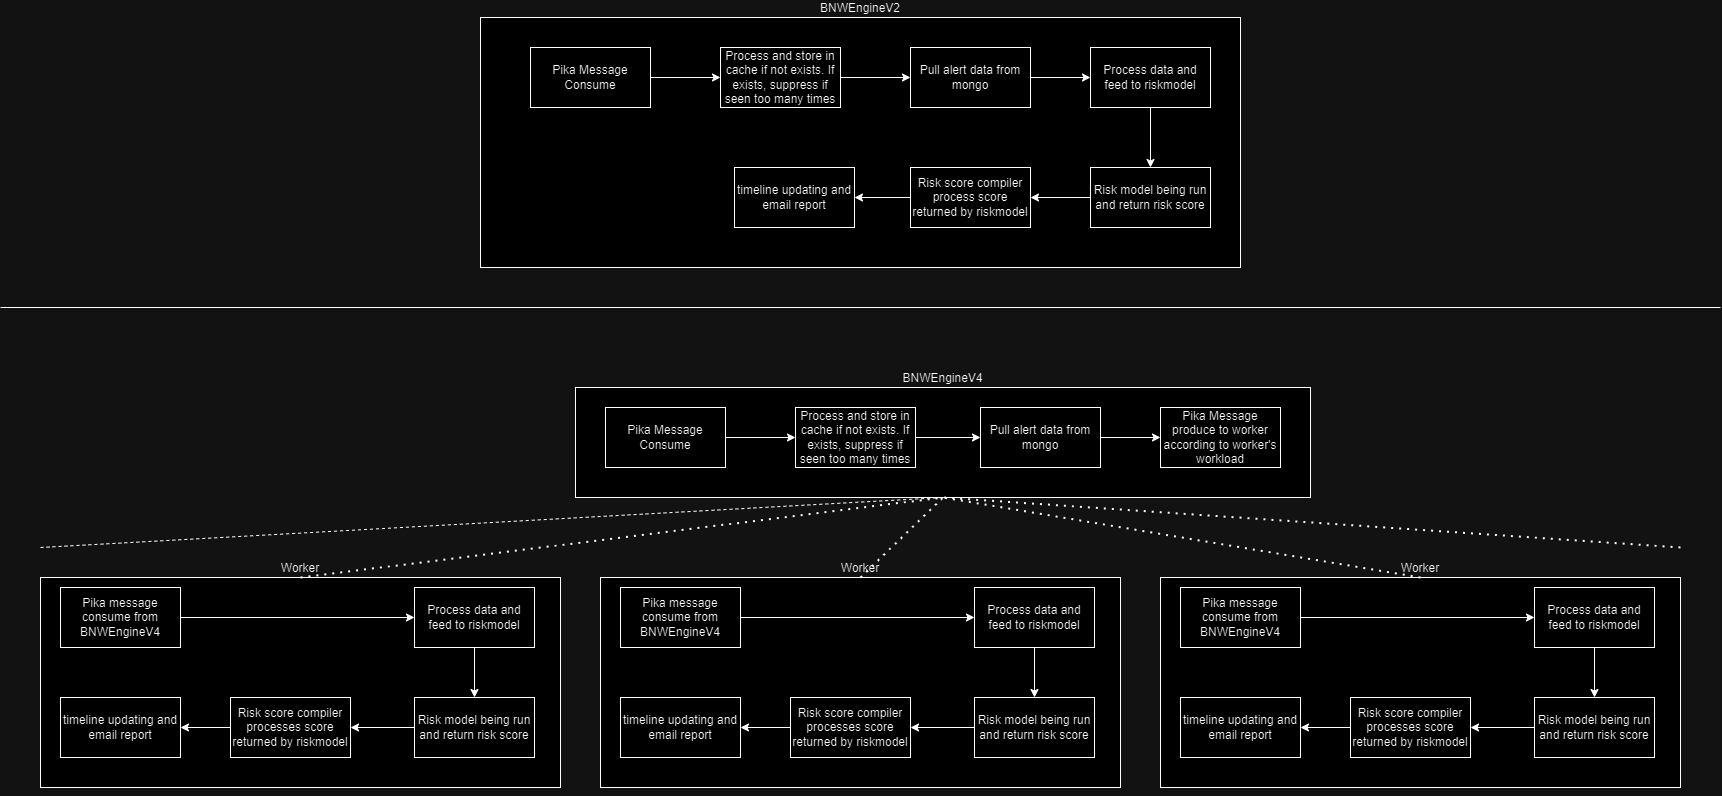

The diagram above was exported from draw.io. Its source (the exported page's mxGraphModel, read from the mxfile embedded in the PNG):
<mxGraphModel dx="1176" dy="804" grid="1" gridSize="10" guides="1" tooltips="1" connect="1" arrows="1" fold="1" page="1" pageScale="1" pageWidth="827" pageHeight="1169" math="0" shadow="0">
  <root>
    <mxCell id="0" />
    <mxCell id="1" parent="0" />
    <mxCell id="8Tf978QhlBPCOZ3JgiQw-3" value="BNWEngineV2" style="rounded=0;whiteSpace=wrap;html=1;labelPosition=center;verticalLabelPosition=top;align=center;verticalAlign=bottom;" parent="1" vertex="1">
      <mxGeometry x="520" y="150" width="760" height="250" as="geometry" />
    </mxCell>
    <mxCell id="8Tf978QhlBPCOZ3JgiQw-4" value="Pika Message Consume" style="rounded=0;whiteSpace=wrap;html=1;" parent="1" vertex="1">
      <mxGeometry x="570" y="180" width="120" height="60" as="geometry" />
    </mxCell>
    <mxCell id="8Tf978QhlBPCOZ3JgiQw-5" value="Process and store in cache if not exists. If exists, suppress if seen too many times" style="rounded=0;whiteSpace=wrap;html=1;" parent="1" vertex="1">
      <mxGeometry x="760" y="180" width="120" height="60" as="geometry" />
    </mxCell>
    <mxCell id="8Tf978QhlBPCOZ3JgiQw-6" value="" style="endArrow=classic;html=1;rounded=0;exitX=1;exitY=0.5;exitDx=0;exitDy=0;entryX=0;entryY=0.5;entryDx=0;entryDy=0;" parent="1" source="8Tf978QhlBPCOZ3JgiQw-4" target="8Tf978QhlBPCOZ3JgiQw-5" edge="1">
      <mxGeometry width="50" height="50" relative="1" as="geometry">
        <mxPoint x="230" y="200" as="sourcePoint" />
        <mxPoint x="280" y="150" as="targetPoint" />
      </mxGeometry>
    </mxCell>
    <mxCell id="8Tf978QhlBPCOZ3JgiQw-7" value="Pull alert data from mongo" style="rounded=0;whiteSpace=wrap;html=1;" parent="1" vertex="1">
      <mxGeometry x="950" y="180" width="120" height="60" as="geometry" />
    </mxCell>
    <mxCell id="8Tf978QhlBPCOZ3JgiQw-8" value="" style="endArrow=classic;html=1;rounded=0;exitX=1;exitY=0.5;exitDx=0;exitDy=0;entryX=0;entryY=0.5;entryDx=0;entryDy=0;" parent="1" source="8Tf978QhlBPCOZ3JgiQw-5" target="8Tf978QhlBPCOZ3JgiQw-7" edge="1">
      <mxGeometry width="50" height="50" relative="1" as="geometry">
        <mxPoint x="450" y="250" as="sourcePoint" />
        <mxPoint x="500" y="200" as="targetPoint" />
      </mxGeometry>
    </mxCell>
    <mxCell id="8Tf978QhlBPCOZ3JgiQw-9" value="Process data and feed to riskmodel" style="rounded=0;whiteSpace=wrap;html=1;" parent="1" vertex="1">
      <mxGeometry x="1130" y="180" width="120" height="60" as="geometry" />
    </mxCell>
    <mxCell id="8Tf978QhlBPCOZ3JgiQw-10" value="" style="endArrow=classic;html=1;rounded=0;exitX=1;exitY=0.5;exitDx=0;exitDy=0;entryX=0;entryY=0.5;entryDx=0;entryDy=0;" parent="1" source="8Tf978QhlBPCOZ3JgiQw-7" target="8Tf978QhlBPCOZ3JgiQw-9" edge="1">
      <mxGeometry width="50" height="50" relative="1" as="geometry">
        <mxPoint x="590" y="250" as="sourcePoint" />
        <mxPoint x="640" y="200" as="targetPoint" />
      </mxGeometry>
    </mxCell>
    <mxCell id="8Tf978QhlBPCOZ3JgiQw-11" value="Risk model being run and return risk score" style="rounded=0;whiteSpace=wrap;html=1;" parent="1" vertex="1">
      <mxGeometry x="1130" y="300" width="120" height="60" as="geometry" />
    </mxCell>
    <mxCell id="8Tf978QhlBPCOZ3JgiQw-12" value="" style="endArrow=classic;html=1;rounded=0;exitX=0.5;exitY=1;exitDx=0;exitDy=0;entryX=0.5;entryY=0;entryDx=0;entryDy=0;" parent="1" source="8Tf978QhlBPCOZ3JgiQw-9" target="8Tf978QhlBPCOZ3JgiQw-11" edge="1">
      <mxGeometry width="50" height="50" relative="1" as="geometry">
        <mxPoint x="680" y="270" as="sourcePoint" />
        <mxPoint x="730" y="220" as="targetPoint" />
      </mxGeometry>
    </mxCell>
    <mxCell id="8Tf978QhlBPCOZ3JgiQw-13" value="Risk score compiler process score returned by riskmodel" style="rounded=0;whiteSpace=wrap;html=1;" parent="1" vertex="1">
      <mxGeometry x="950" y="300" width="120" height="60" as="geometry" />
    </mxCell>
    <mxCell id="8Tf978QhlBPCOZ3JgiQw-14" value="" style="endArrow=classic;html=1;rounded=0;entryX=1;entryY=0.5;entryDx=0;entryDy=0;exitX=0;exitY=0.5;exitDx=0;exitDy=0;" parent="1" source="8Tf978QhlBPCOZ3JgiQw-11" target="8Tf978QhlBPCOZ3JgiQw-13" edge="1">
      <mxGeometry width="50" height="50" relative="1" as="geometry">
        <mxPoint x="610" y="420" as="sourcePoint" />
        <mxPoint x="660" y="370" as="targetPoint" />
      </mxGeometry>
    </mxCell>
    <mxCell id="8Tf978QhlBPCOZ3JgiQw-15" value="timeline updating and email report" style="rounded=0;whiteSpace=wrap;html=1;" parent="1" vertex="1">
      <mxGeometry x="774" y="300" width="120" height="60" as="geometry" />
    </mxCell>
    <mxCell id="8Tf978QhlBPCOZ3JgiQw-16" value="BNWEngineV4" style="rounded=0;whiteSpace=wrap;html=1;labelPosition=center;verticalLabelPosition=top;align=center;verticalAlign=bottom;" parent="1" vertex="1">
      <mxGeometry x="615" y="520" width="735" height="110" as="geometry" />
    </mxCell>
    <mxCell id="8Tf978QhlBPCOZ3JgiQw-17" value="Pika Message Consume" style="rounded=0;whiteSpace=wrap;html=1;" parent="1" vertex="1">
      <mxGeometry x="645" y="540" width="120" height="60" as="geometry" />
    </mxCell>
    <mxCell id="8Tf978QhlBPCOZ3JgiQw-18" value="Process and store in cache if not exists. If exists, suppress if seen too many times" style="rounded=0;whiteSpace=wrap;html=1;" parent="1" vertex="1">
      <mxGeometry x="835" y="540" width="120" height="60" as="geometry" />
    </mxCell>
    <mxCell id="8Tf978QhlBPCOZ3JgiQw-19" value="" style="endArrow=classic;html=1;rounded=0;exitX=1;exitY=0.5;exitDx=0;exitDy=0;entryX=0;entryY=0.5;entryDx=0;entryDy=0;" parent="1" source="8Tf978QhlBPCOZ3JgiQw-17" target="8Tf978QhlBPCOZ3JgiQw-18" edge="1">
      <mxGeometry width="50" height="50" relative="1" as="geometry">
        <mxPoint x="230" y="480" as="sourcePoint" />
        <mxPoint x="280" y="430" as="targetPoint" />
      </mxGeometry>
    </mxCell>
    <mxCell id="8Tf978QhlBPCOZ3JgiQw-20" value="Worker" style="rounded=0;whiteSpace=wrap;html=1;labelPosition=center;verticalLabelPosition=top;align=center;verticalAlign=bottom;" parent="1" vertex="1">
      <mxGeometry x="80" y="710" width="520" height="210" as="geometry" />
    </mxCell>
    <mxCell id="8Tf978QhlBPCOZ3JgiQw-22" value="Process data and feed to riskmodel" style="rounded=0;whiteSpace=wrap;html=1;" parent="1" vertex="1">
      <mxGeometry x="454" y="720" width="120" height="60" as="geometry" />
    </mxCell>
    <mxCell id="8Tf978QhlBPCOZ3JgiQw-23" value="Pika Message produce to worker according to worker's workload" style="rounded=0;whiteSpace=wrap;html=1;" parent="1" vertex="1">
      <mxGeometry x="1200" y="540" width="120" height="60" as="geometry" />
    </mxCell>
    <mxCell id="8Tf978QhlBPCOZ3JgiQw-24" value="" style="endArrow=classic;html=1;rounded=0;exitX=1;exitY=0.5;exitDx=0;exitDy=0;entryX=0;entryY=0.5;entryDx=0;entryDy=0;" parent="1" source="8Tf978QhlBPCOZ3JgiQw-18" target="uKFUhvek0PWPz9czfO8W-1" edge="1">
      <mxGeometry width="50" height="50" relative="1" as="geometry">
        <mxPoint x="400" y="450" as="sourcePoint" />
        <mxPoint x="1009.25927734375" y="480" as="targetPoint" />
      </mxGeometry>
    </mxCell>
    <mxCell id="8Tf978QhlBPCOZ3JgiQw-26" value="Risk model being run and return risk score" style="rounded=0;whiteSpace=wrap;html=1;" parent="1" vertex="1">
      <mxGeometry x="454" y="830" width="120" height="60" as="geometry" />
    </mxCell>
    <mxCell id="8Tf978QhlBPCOZ3JgiQw-27" value="" style="endArrow=classic;html=1;rounded=0;exitX=0.5;exitY=1;exitDx=0;exitDy=0;entryX=0.5;entryY=0;entryDx=0;entryDy=0;" parent="1" source="8Tf978QhlBPCOZ3JgiQw-22" target="8Tf978QhlBPCOZ3JgiQw-26" edge="1">
      <mxGeometry width="50" height="50" relative="1" as="geometry">
        <mxPoint x="380" y="600" as="sourcePoint" />
        <mxPoint x="430" y="550" as="targetPoint" />
      </mxGeometry>
    </mxCell>
    <mxCell id="8Tf978QhlBPCOZ3JgiQw-28" value="Risk score compiler processes score returned by riskmodel" style="rounded=0;whiteSpace=wrap;html=1;" parent="1" vertex="1">
      <mxGeometry x="270" y="830" width="120" height="60" as="geometry" />
    </mxCell>
    <mxCell id="8Tf978QhlBPCOZ3JgiQw-29" value="timeline updating and email report" style="rounded=0;whiteSpace=wrap;html=1;" parent="1" vertex="1">
      <mxGeometry x="100" y="830" width="120" height="60" as="geometry" />
    </mxCell>
    <mxCell id="8Tf978QhlBPCOZ3JgiQw-30" value="" style="endArrow=classic;html=1;rounded=0;exitX=0;exitY=0.5;exitDx=0;exitDy=0;entryX=1;entryY=0.5;entryDx=0;entryDy=0;" parent="1" source="8Tf978QhlBPCOZ3JgiQw-26" target="8Tf978QhlBPCOZ3JgiQw-28" edge="1">
      <mxGeometry width="50" height="50" relative="1" as="geometry">
        <mxPoint x="470" y="710" as="sourcePoint" />
        <mxPoint x="520" y="660" as="targetPoint" />
      </mxGeometry>
    </mxCell>
    <mxCell id="8Tf978QhlBPCOZ3JgiQw-31" value="" style="endArrow=classic;html=1;rounded=0;exitX=0;exitY=0.5;exitDx=0;exitDy=0;entryX=1;entryY=0.5;entryDx=0;entryDy=0;" parent="1" source="8Tf978QhlBPCOZ3JgiQw-28" target="8Tf978QhlBPCOZ3JgiQw-29" edge="1">
      <mxGeometry width="50" height="50" relative="1" as="geometry">
        <mxPoint x="370" y="740" as="sourcePoint" />
        <mxPoint x="420" y="690" as="targetPoint" />
      </mxGeometry>
    </mxCell>
    <mxCell id="8Tf978QhlBPCOZ3JgiQw-32" style="edgeStyle=orthogonalEdgeStyle;rounded=0;orthogonalLoop=1;jettySize=auto;html=1;exitX=0.5;exitY=1;exitDx=0;exitDy=0;" parent="1" source="8Tf978QhlBPCOZ3JgiQw-20" target="8Tf978QhlBPCOZ3JgiQw-20" edge="1">
      <mxGeometry relative="1" as="geometry" />
    </mxCell>
    <mxCell id="8Tf978QhlBPCOZ3JgiQw-50" value="" style="endArrow=none;html=1;rounded=0;" parent="1" edge="1">
      <mxGeometry width="50" height="50" relative="1" as="geometry">
        <mxPoint x="40" y="440" as="sourcePoint" />
        <mxPoint x="1760" y="440" as="targetPoint" />
      </mxGeometry>
    </mxCell>
    <mxCell id="8Tf978QhlBPCOZ3JgiQw-51" value="" style="endArrow=none;dashed=1;html=1;dashPattern=1 3;strokeWidth=2;rounded=0;entryX=0.5;entryY=1;entryDx=0;entryDy=0;exitX=0.5;exitY=0;exitDx=0;exitDy=0;" parent="1" source="8Tf978QhlBPCOZ3JgiQw-20" target="8Tf978QhlBPCOZ3JgiQw-16" edge="1">
      <mxGeometry width="50" height="50" relative="1" as="geometry">
        <mxPoint x="470" y="650" as="sourcePoint" />
        <mxPoint x="520" y="600" as="targetPoint" />
      </mxGeometry>
    </mxCell>
    <mxCell id="8Tf978QhlBPCOZ3JgiQw-56" value="Pika message consume from BNWEngineV4" style="rounded=0;whiteSpace=wrap;html=1;" parent="1" vertex="1">
      <mxGeometry x="100" y="720" width="120" height="60" as="geometry" />
    </mxCell>
    <mxCell id="8Tf978QhlBPCOZ3JgiQw-57" value="" style="endArrow=classic;html=1;rounded=0;exitX=1;exitY=0.5;exitDx=0;exitDy=0;entryX=0;entryY=0.5;entryDx=0;entryDy=0;" parent="1" source="8Tf978QhlBPCOZ3JgiQw-56" target="8Tf978QhlBPCOZ3JgiQw-22" edge="1">
      <mxGeometry width="50" height="50" relative="1" as="geometry">
        <mxPoint x="210" y="650" as="sourcePoint" />
        <mxPoint x="280" y="750" as="targetPoint" />
      </mxGeometry>
    </mxCell>
    <mxCell id="8Tf978QhlBPCOZ3JgiQw-58" value="Worker" style="rounded=0;whiteSpace=wrap;html=1;labelPosition=center;verticalLabelPosition=top;align=center;verticalAlign=bottom;" parent="1" vertex="1">
      <mxGeometry x="640" y="710" width="520" height="210" as="geometry" />
    </mxCell>
    <mxCell id="8Tf978QhlBPCOZ3JgiQw-60" value="Process data and feed to riskmodel" style="rounded=0;whiteSpace=wrap;html=1;" parent="1" vertex="1">
      <mxGeometry x="1014" y="720" width="120" height="60" as="geometry" />
    </mxCell>
    <mxCell id="8Tf978QhlBPCOZ3JgiQw-61" value="Risk model being run and return risk score" style="rounded=0;whiteSpace=wrap;html=1;" parent="1" vertex="1">
      <mxGeometry x="1014" y="830" width="120" height="60" as="geometry" />
    </mxCell>
    <mxCell id="8Tf978QhlBPCOZ3JgiQw-62" value="Risk score compiler processes score returned by riskmodel" style="rounded=0;whiteSpace=wrap;html=1;" parent="1" vertex="1">
      <mxGeometry x="830" y="830" width="120" height="60" as="geometry" />
    </mxCell>
    <mxCell id="8Tf978QhlBPCOZ3JgiQw-63" value="timeline updating and email report" style="rounded=0;whiteSpace=wrap;html=1;" parent="1" vertex="1">
      <mxGeometry x="660" y="830" width="120" height="60" as="geometry" />
    </mxCell>
    <mxCell id="8Tf978QhlBPCOZ3JgiQw-64" value="" style="endArrow=none;dashed=1;html=1;dashPattern=1 3;strokeWidth=2;rounded=0;entryX=0.5;entryY=1;entryDx=0;entryDy=0;exitX=0.5;exitY=0;exitDx=0;exitDy=0;" parent="1" source="8Tf978QhlBPCOZ3JgiQw-58" target="8Tf978QhlBPCOZ3JgiQw-16" edge="1">
      <mxGeometry width="50" height="50" relative="1" as="geometry">
        <mxPoint x="1030" y="650" as="sourcePoint" />
        <mxPoint x="1460" y="630" as="targetPoint" />
      </mxGeometry>
    </mxCell>
    <mxCell id="8Tf978QhlBPCOZ3JgiQw-65" value="Pika message consume from BNWEngineV4" style="rounded=0;whiteSpace=wrap;html=1;" parent="1" vertex="1">
      <mxGeometry x="660" y="720" width="120" height="60" as="geometry" />
    </mxCell>
    <mxCell id="8Tf978QhlBPCOZ3JgiQw-66" value="Worker" style="rounded=0;whiteSpace=wrap;html=1;labelPosition=center;verticalLabelPosition=top;align=center;verticalAlign=bottom;" parent="1" vertex="1">
      <mxGeometry x="1200" y="710" width="520" height="210" as="geometry" />
    </mxCell>
    <mxCell id="8Tf978QhlBPCOZ3JgiQw-68" value="Process data and feed to riskmodel" style="rounded=0;whiteSpace=wrap;html=1;" parent="1" vertex="1">
      <mxGeometry x="1574" y="720" width="120" height="60" as="geometry" />
    </mxCell>
    <mxCell id="8Tf978QhlBPCOZ3JgiQw-69" value="Risk model being run and return risk score" style="rounded=0;whiteSpace=wrap;html=1;" parent="1" vertex="1">
      <mxGeometry x="1574" y="830" width="120" height="60" as="geometry" />
    </mxCell>
    <mxCell id="8Tf978QhlBPCOZ3JgiQw-70" value="Risk score compiler processes score returned by riskmodel" style="rounded=0;whiteSpace=wrap;html=1;" parent="1" vertex="1">
      <mxGeometry x="1390" y="830" width="120" height="60" as="geometry" />
    </mxCell>
    <mxCell id="8Tf978QhlBPCOZ3JgiQw-71" value="timeline updating and email report" style="rounded=0;whiteSpace=wrap;html=1;" parent="1" vertex="1">
      <mxGeometry x="1220" y="830" width="120" height="60" as="geometry" />
    </mxCell>
    <mxCell id="8Tf978QhlBPCOZ3JgiQw-72" value="" style="endArrow=none;dashed=1;html=1;dashPattern=1 3;strokeWidth=2;rounded=0;entryX=0.5;entryY=1;entryDx=0;entryDy=0;exitX=0.5;exitY=0;exitDx=0;exitDy=0;" parent="1" source="8Tf978QhlBPCOZ3JgiQw-66" target="8Tf978QhlBPCOZ3JgiQw-16" edge="1">
      <mxGeometry width="50" height="50" relative="1" as="geometry">
        <mxPoint x="1590" y="650" as="sourcePoint" />
        <mxPoint x="2020" y="630" as="targetPoint" />
      </mxGeometry>
    </mxCell>
    <mxCell id="8Tf978QhlBPCOZ3JgiQw-73" value="Pika message consume from BNWEngineV4" style="rounded=0;whiteSpace=wrap;html=1;" parent="1" vertex="1">
      <mxGeometry x="1220" y="720" width="120" height="60" as="geometry" />
    </mxCell>
    <mxCell id="8Tf978QhlBPCOZ3JgiQw-74" value="" style="endArrow=none;dashed=1;html=1;rounded=0;entryX=0.5;entryY=1;entryDx=0;entryDy=0;" parent="1" target="8Tf978QhlBPCOZ3JgiQw-16" edge="1">
      <mxGeometry width="50" height="50" relative="1" as="geometry">
        <mxPoint x="80" y="680" as="sourcePoint" />
        <mxPoint x="470" y="590" as="targetPoint" />
      </mxGeometry>
    </mxCell>
    <mxCell id="8Tf978QhlBPCOZ3JgiQw-75" value="" style="endArrow=none;dashed=1;html=1;dashPattern=1 3;strokeWidth=2;rounded=0;entryX=0.5;entryY=1;entryDx=0;entryDy=0;" parent="1" target="8Tf978QhlBPCOZ3JgiQw-16" edge="1">
      <mxGeometry width="50" height="50" relative="1" as="geometry">
        <mxPoint x="1720" y="680" as="sourcePoint" />
        <mxPoint x="1450" y="570" as="targetPoint" />
      </mxGeometry>
    </mxCell>
    <mxCell id="8Tf978QhlBPCOZ3JgiQw-76" value="" style="endArrow=classic;html=1;rounded=0;exitX=0;exitY=0.5;exitDx=0;exitDy=0;entryX=1;entryY=0.5;entryDx=0;entryDy=0;" parent="1" source="8Tf978QhlBPCOZ3JgiQw-13" target="8Tf978QhlBPCOZ3JgiQw-15" edge="1">
      <mxGeometry width="50" height="50" relative="1" as="geometry">
        <mxPoint x="940" y="310" as="sourcePoint" />
        <mxPoint x="990" y="260" as="targetPoint" />
      </mxGeometry>
    </mxCell>
    <mxCell id="8Tf978QhlBPCOZ3JgiQw-78" value="" style="endArrow=classic;html=1;rounded=0;exitX=1;exitY=0.5;exitDx=0;exitDy=0;entryX=0;entryY=0.5;entryDx=0;entryDy=0;" parent="1" source="8Tf978QhlBPCOZ3JgiQw-65" target="8Tf978QhlBPCOZ3JgiQw-60" edge="1">
      <mxGeometry width="50" height="50" relative="1" as="geometry">
        <mxPoint x="960" y="750" as="sourcePoint" />
        <mxPoint x="1030" y="670" as="targetPoint" />
      </mxGeometry>
    </mxCell>
    <mxCell id="8Tf978QhlBPCOZ3JgiQw-79" value="" style="endArrow=classic;html=1;rounded=0;exitX=0.5;exitY=1;exitDx=0;exitDy=0;entryX=0.5;entryY=0;entryDx=0;entryDy=0;" parent="1" source="8Tf978QhlBPCOZ3JgiQw-60" target="8Tf978QhlBPCOZ3JgiQw-61" edge="1">
      <mxGeometry width="50" height="50" relative="1" as="geometry">
        <mxPoint x="1100" y="790" as="sourcePoint" />
        <mxPoint x="1150" y="740" as="targetPoint" />
      </mxGeometry>
    </mxCell>
    <mxCell id="8Tf978QhlBPCOZ3JgiQw-80" value="" style="endArrow=classic;html=1;rounded=0;exitX=0;exitY=0.5;exitDx=0;exitDy=0;entryX=1;entryY=0.5;entryDx=0;entryDy=0;" parent="1" source="8Tf978QhlBPCOZ3JgiQw-61" target="8Tf978QhlBPCOZ3JgiQw-62" edge="1">
      <mxGeometry width="50" height="50" relative="1" as="geometry">
        <mxPoint x="970" y="850" as="sourcePoint" />
        <mxPoint x="1020" y="800" as="targetPoint" />
      </mxGeometry>
    </mxCell>
    <mxCell id="8Tf978QhlBPCOZ3JgiQw-81" value="" style="endArrow=classic;html=1;rounded=0;exitX=0;exitY=0.5;exitDx=0;exitDy=0;entryX=1;entryY=0.5;entryDx=0;entryDy=0;" parent="1" source="8Tf978QhlBPCOZ3JgiQw-62" target="8Tf978QhlBPCOZ3JgiQw-63" edge="1">
      <mxGeometry width="50" height="50" relative="1" as="geometry">
        <mxPoint x="790" y="850" as="sourcePoint" />
        <mxPoint x="840" y="800" as="targetPoint" />
      </mxGeometry>
    </mxCell>
    <mxCell id="8Tf978QhlBPCOZ3JgiQw-82" value="" style="endArrow=classic;html=1;rounded=0;exitX=1;exitY=0.5;exitDx=0;exitDy=0;entryX=0;entryY=0.5;entryDx=0;entryDy=0;" parent="1" source="8Tf978QhlBPCOZ3JgiQw-73" target="8Tf978QhlBPCOZ3JgiQw-68" edge="1">
      <mxGeometry width="50" height="50" relative="1" as="geometry">
        <mxPoint x="1360" y="740" as="sourcePoint" />
        <mxPoint x="1400" y="750" as="targetPoint" />
      </mxGeometry>
    </mxCell>
    <mxCell id="8Tf978QhlBPCOZ3JgiQw-84" value="" style="endArrow=classic;html=1;rounded=0;exitX=0.5;exitY=1;exitDx=0;exitDy=0;entryX=0.5;entryY=0;entryDx=0;entryDy=0;" parent="1" source="8Tf978QhlBPCOZ3JgiQw-68" target="8Tf978QhlBPCOZ3JgiQw-69" edge="1">
      <mxGeometry width="50" height="50" relative="1" as="geometry">
        <mxPoint x="1640" y="790" as="sourcePoint" />
        <mxPoint x="1690" y="740" as="targetPoint" />
      </mxGeometry>
    </mxCell>
    <mxCell id="8Tf978QhlBPCOZ3JgiQw-85" value="" style="endArrow=classic;html=1;rounded=0;exitX=0;exitY=0.5;exitDx=0;exitDy=0;entryX=1;entryY=0.5;entryDx=0;entryDy=0;" parent="1" source="8Tf978QhlBPCOZ3JgiQw-69" target="8Tf978QhlBPCOZ3JgiQw-70" edge="1">
      <mxGeometry width="50" height="50" relative="1" as="geometry">
        <mxPoint x="1540" y="850" as="sourcePoint" />
        <mxPoint x="1590" y="800" as="targetPoint" />
      </mxGeometry>
    </mxCell>
    <mxCell id="8Tf978QhlBPCOZ3JgiQw-86" value="" style="endArrow=classic;html=1;rounded=0;exitX=0;exitY=0.5;exitDx=0;exitDy=0;entryX=1;entryY=0.5;entryDx=0;entryDy=0;" parent="1" source="8Tf978QhlBPCOZ3JgiQw-70" target="8Tf978QhlBPCOZ3JgiQw-71" edge="1">
      <mxGeometry width="50" height="50" relative="1" as="geometry">
        <mxPoint x="1370" y="850" as="sourcePoint" />
        <mxPoint x="1420" y="800" as="targetPoint" />
      </mxGeometry>
    </mxCell>
    <mxCell id="uKFUhvek0PWPz9czfO8W-1" value="Pull alert data from mongo" style="rounded=0;whiteSpace=wrap;html=1;" vertex="1" parent="1">
      <mxGeometry x="1020" y="540" width="120" height="60" as="geometry" />
    </mxCell>
    <mxCell id="uKFUhvek0PWPz9czfO8W-2" value="" style="endArrow=classic;html=1;rounded=0;exitX=1;exitY=0.5;exitDx=0;exitDy=0;entryX=0;entryY=0.5;entryDx=0;entryDy=0;" edge="1" parent="1" source="uKFUhvek0PWPz9czfO8W-1" target="8Tf978QhlBPCOZ3JgiQw-23">
      <mxGeometry width="50" height="50" relative="1" as="geometry">
        <mxPoint x="1160" y="490" as="sourcePoint" />
        <mxPoint x="1210" y="440" as="targetPoint" />
      </mxGeometry>
    </mxCell>
  </root>
</mxGraphModel>